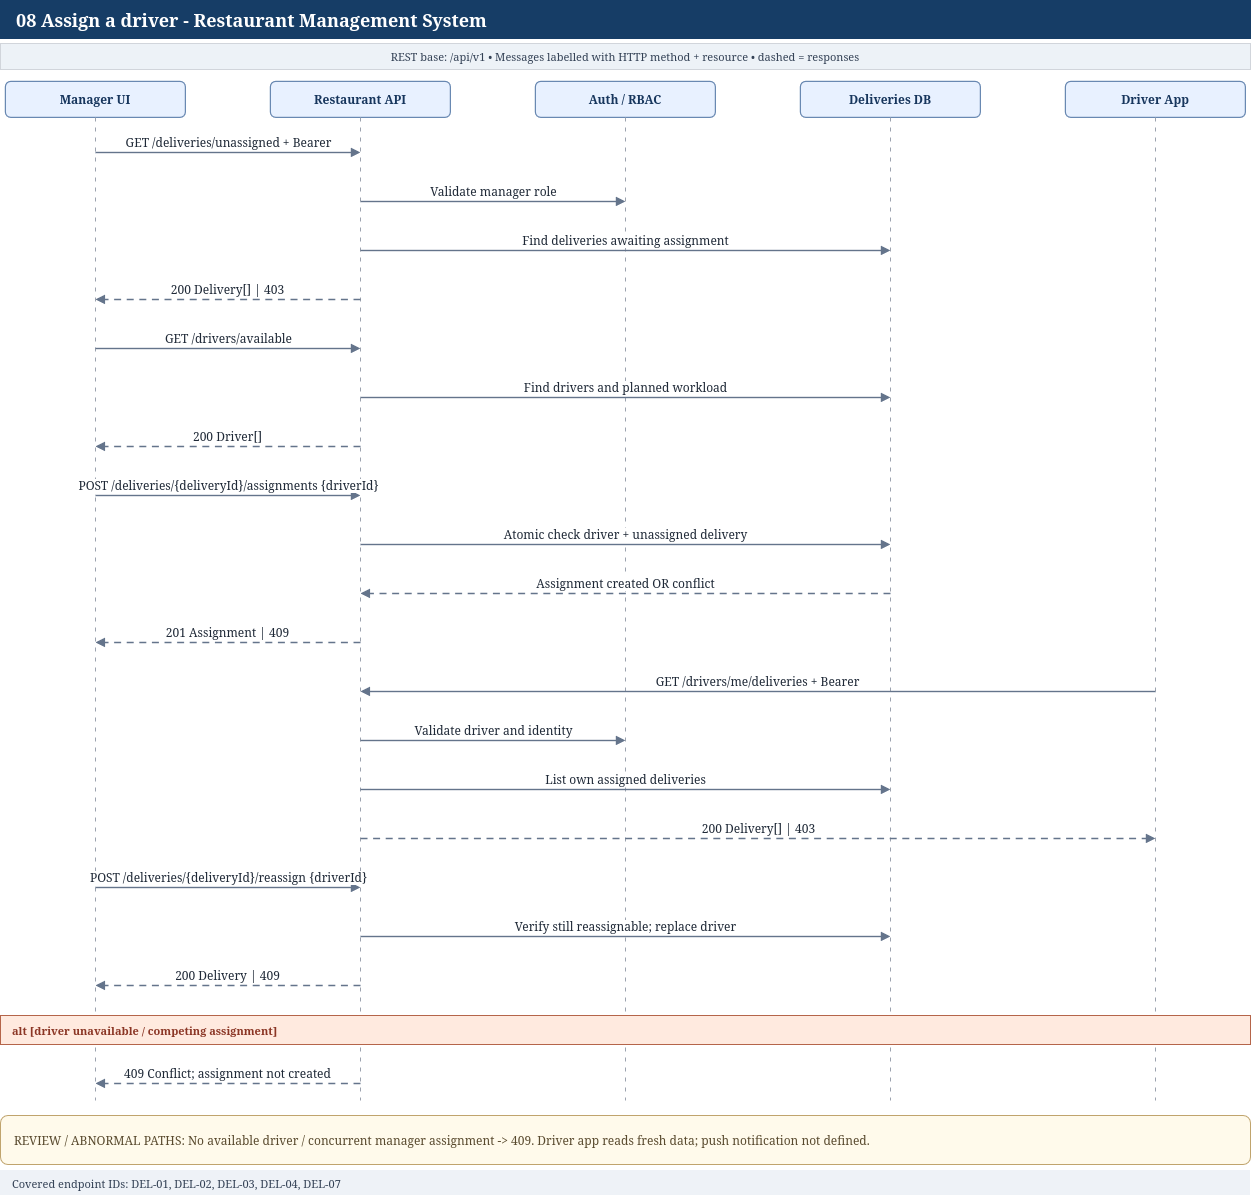

The diagram above was exported from draw.io. Its source (the exported page's mxGraphModel, read from the mxfile embedded in the PNG):
<mxGraphModel dx="2317" dy="1210" grid="1" gridSize="10" guides="1" tooltips="1" connect="1" arrows="1" fold="1" page="1" pageScale="1" pageWidth="1300" pageHeight="1195" math="0" shadow="0">
  <root>
    <mxCell id="0" />
    <mxCell id="1" parent="0" />
    <mxCell id="2" parent="1" style="rounded=0;whiteSpace=wrap;html=1;fillColor=#163d66;strokeColor=#163d66;fontColor=#ffffff;fontStyle=1;fontSize=18;align=left;spacingLeft=14;" value="08 Assign a driver - Restaurant Management System" vertex="1">
      <mxGeometry height="38" width="1250" x="25" y="12" as="geometry" />
    </mxCell>
    <mxCell id="3" parent="1" style="rounded=0;whiteSpace=wrap;html=1;fillColor=#edf2f7;strokeColor=#d1d5db;fontSize=11;fontColor=#334155;" value="REST base: /api/v1     •     Messages labelled with HTTP method + resource     •     dashed = responses" vertex="1">
      <mxGeometry height="26" width="1250" x="25" y="55" as="geometry" />
    </mxCell>
    <mxCell id="4" parent="1" style="rounded=1;whiteSpace=wrap;html=1;fillColor=#e8f1ff;strokeColor=#6686b0;strokeWidth=1.2;fontColor=#17365d;fontStyle=1;fontSize=12;" value="Manager UI" vertex="1">
      <mxGeometry height="36" width="180" x="30" y="93" as="geometry" />
    </mxCell>
    <mxCell id="5" edge="1" parent="1" style="endArrow=none;dashed=1;dashPattern=4 6;strokeColor=#9ca3af;strokeWidth=1;" value="">
      <mxGeometry relative="1" as="geometry">
        <mxPoint x="120" y="129" as="sourcePoint" />
        <mxPoint x="120" y="1112" as="targetPoint" />
      </mxGeometry>
    </mxCell>
    <mxCell id="6" parent="1" style="rounded=1;whiteSpace=wrap;html=1;fillColor=#e8f1ff;strokeColor=#6686b0;strokeWidth=1.2;fontColor=#17365d;fontStyle=1;fontSize=12;" value="Restaurant API" vertex="1">
      <mxGeometry height="36" width="180" x="295" y="93" as="geometry" />
    </mxCell>
    <mxCell id="7" edge="1" parent="1" style="endArrow=none;dashed=1;dashPattern=4 6;strokeColor=#9ca3af;strokeWidth=1;" value="">
      <mxGeometry relative="1" as="geometry">
        <mxPoint x="385" y="129" as="sourcePoint" />
        <mxPoint x="385" y="1112" as="targetPoint" />
      </mxGeometry>
    </mxCell>
    <mxCell id="8" parent="1" style="rounded=1;whiteSpace=wrap;html=1;fillColor=#e8f1ff;strokeColor=#6686b0;strokeWidth=1.2;fontColor=#17365d;fontStyle=1;fontSize=12;" value="Auth / RBAC" vertex="1">
      <mxGeometry height="36" width="180" x="560" y="93" as="geometry" />
    </mxCell>
    <mxCell id="9" edge="1" parent="1" style="endArrow=none;dashed=1;dashPattern=4 6;strokeColor=#9ca3af;strokeWidth=1;" value="">
      <mxGeometry relative="1" as="geometry">
        <mxPoint x="650" y="129" as="sourcePoint" />
        <mxPoint x="650" y="1112" as="targetPoint" />
      </mxGeometry>
    </mxCell>
    <mxCell id="10" parent="1" style="rounded=1;whiteSpace=wrap;html=1;fillColor=#e8f1ff;strokeColor=#6686b0;strokeWidth=1.2;fontColor=#17365d;fontStyle=1;fontSize=12;" value="Deliveries DB" vertex="1">
      <mxGeometry height="36" width="180" x="825" y="93" as="geometry" />
    </mxCell>
    <mxCell id="11" edge="1" parent="1" style="endArrow=none;dashed=1;dashPattern=4 6;strokeColor=#9ca3af;strokeWidth=1;" value="">
      <mxGeometry relative="1" as="geometry">
        <mxPoint x="915" y="129" as="sourcePoint" />
        <mxPoint x="915" y="1112" as="targetPoint" />
      </mxGeometry>
    </mxCell>
    <mxCell id="12" parent="1" style="rounded=1;whiteSpace=wrap;html=1;fillColor=#e8f1ff;strokeColor=#6686b0;strokeWidth=1.2;fontColor=#17365d;fontStyle=1;fontSize=12;" value="Driver App" vertex="1">
      <mxGeometry height="36" width="180" x="1090" y="93" as="geometry" />
    </mxCell>
    <mxCell id="13" edge="1" parent="1" style="endArrow=none;dashed=1;dashPattern=4 6;strokeColor=#9ca3af;strokeWidth=1;" value="">
      <mxGeometry relative="1" as="geometry">
        <mxPoint x="1180" y="129" as="sourcePoint" />
        <mxPoint x="1180" y="1112" as="targetPoint" />
      </mxGeometry>
    </mxCell>
    <mxCell id="14" edge="1" parent="1" style="endArrow=block;html=1;rounded=0;strokeColor=#64748b;strokeWidth=1.4;fontColor=#1f2937;fontSize=12;labelBackgroundColor=#ffffff;align=center;verticalAlign=bottom;" value="GET /deliveries/unassigned + Bearer">
      <mxGeometry relative="1" as="geometry">
        <mxPoint x="120" y="164" as="sourcePoint" />
        <mxPoint x="385" y="164" as="targetPoint" />
      </mxGeometry>
    </mxCell>
    <mxCell id="15" edge="1" parent="1" style="endArrow=block;html=1;rounded=0;strokeColor=#64748b;strokeWidth=1.4;fontColor=#1f2937;fontSize=12;labelBackgroundColor=#ffffff;align=center;verticalAlign=bottom;" value="Validate manager role">
      <mxGeometry relative="1" as="geometry">
        <mxPoint x="385" y="213" as="sourcePoint" />
        <mxPoint x="650" y="213" as="targetPoint" />
      </mxGeometry>
    </mxCell>
    <mxCell id="16" edge="1" parent="1" style="endArrow=block;html=1;rounded=0;strokeColor=#64748b;strokeWidth=1.4;fontColor=#1f2937;fontSize=12;labelBackgroundColor=#ffffff;align=center;verticalAlign=bottom;" value="Find deliveries awaiting assignment">
      <mxGeometry relative="1" as="geometry">
        <mxPoint x="385" y="262" as="sourcePoint" />
        <mxPoint x="915" y="262" as="targetPoint" />
      </mxGeometry>
    </mxCell>
    <mxCell id="17" edge="1" parent="1" style="endArrow=block;html=1;rounded=0;strokeColor=#64748b;strokeWidth=1.4;fontColor=#1f2937;fontSize=12;labelBackgroundColor=#ffffff;align=center;verticalAlign=bottom;dashed=1;dashPattern=5 4;strokeColor=#64748b;" value="200 Delivery[] | 403">
      <mxGeometry relative="1" as="geometry">
        <mxPoint x="385" y="311" as="sourcePoint" />
        <mxPoint x="120" y="311" as="targetPoint" />
      </mxGeometry>
    </mxCell>
    <mxCell id="18" edge="1" parent="1" style="endArrow=block;html=1;rounded=0;strokeColor=#64748b;strokeWidth=1.4;fontColor=#1f2937;fontSize=12;labelBackgroundColor=#ffffff;align=center;verticalAlign=bottom;" value="GET /drivers/available">
      <mxGeometry relative="1" as="geometry">
        <mxPoint x="120" y="360" as="sourcePoint" />
        <mxPoint x="385" y="360" as="targetPoint" />
      </mxGeometry>
    </mxCell>
    <mxCell id="19" edge="1" parent="1" style="endArrow=block;html=1;rounded=0;strokeColor=#64748b;strokeWidth=1.4;fontColor=#1f2937;fontSize=12;labelBackgroundColor=#ffffff;align=center;verticalAlign=bottom;" value="Find drivers and planned workload">
      <mxGeometry relative="1" as="geometry">
        <mxPoint x="385" y="409" as="sourcePoint" />
        <mxPoint x="915" y="409" as="targetPoint" />
      </mxGeometry>
    </mxCell>
    <mxCell id="20" edge="1" parent="1" style="endArrow=block;html=1;rounded=0;strokeColor=#64748b;strokeWidth=1.4;fontColor=#1f2937;fontSize=12;labelBackgroundColor=#ffffff;align=center;verticalAlign=bottom;dashed=1;dashPattern=5 4;strokeColor=#64748b;" value="200 Driver[]">
      <mxGeometry relative="1" as="geometry">
        <mxPoint x="385" y="458" as="sourcePoint" />
        <mxPoint x="120" y="458" as="targetPoint" />
      </mxGeometry>
    </mxCell>
    <mxCell id="21" edge="1" parent="1" style="endArrow=block;html=1;rounded=0;strokeColor=#64748b;strokeWidth=1.4;fontColor=#1f2937;fontSize=12;labelBackgroundColor=#ffffff;align=center;verticalAlign=bottom;" value="POST /deliveries/{deliveryId}/assignments {driverId}">
      <mxGeometry relative="1" as="geometry">
        <mxPoint x="120" y="507" as="sourcePoint" />
        <mxPoint x="385" y="507" as="targetPoint" />
      </mxGeometry>
    </mxCell>
    <mxCell id="22" edge="1" parent="1" style="endArrow=block;html=1;rounded=0;strokeColor=#64748b;strokeWidth=1.4;fontColor=#1f2937;fontSize=12;labelBackgroundColor=#ffffff;align=center;verticalAlign=bottom;" value="Atomic check driver + unassigned delivery">
      <mxGeometry relative="1" as="geometry">
        <mxPoint x="385" y="556" as="sourcePoint" />
        <mxPoint x="915" y="556" as="targetPoint" />
      </mxGeometry>
    </mxCell>
    <mxCell id="23" edge="1" parent="1" style="endArrow=block;html=1;rounded=0;strokeColor=#64748b;strokeWidth=1.4;fontColor=#1f2937;fontSize=12;labelBackgroundColor=#ffffff;align=center;verticalAlign=bottom;dashed=1;dashPattern=5 4;strokeColor=#64748b;" value="Assignment created OR conflict">
      <mxGeometry relative="1" as="geometry">
        <mxPoint x="915" y="605" as="sourcePoint" />
        <mxPoint x="385" y="605" as="targetPoint" />
      </mxGeometry>
    </mxCell>
    <mxCell id="24" edge="1" parent="1" style="endArrow=block;html=1;rounded=0;strokeColor=#64748b;strokeWidth=1.4;fontColor=#1f2937;fontSize=12;labelBackgroundColor=#ffffff;align=center;verticalAlign=bottom;dashed=1;dashPattern=5 4;strokeColor=#64748b;" value="201 Assignment | 409">
      <mxGeometry relative="1" as="geometry">
        <mxPoint x="385" y="654" as="sourcePoint" />
        <mxPoint x="120" y="654" as="targetPoint" />
      </mxGeometry>
    </mxCell>
    <mxCell id="25" edge="1" parent="1" style="endArrow=block;html=1;rounded=0;strokeColor=#64748b;strokeWidth=1.4;fontColor=#1f2937;fontSize=12;labelBackgroundColor=#ffffff;align=center;verticalAlign=bottom;" value="GET /drivers/me/deliveries + Bearer">
      <mxGeometry relative="1" as="geometry">
        <mxPoint x="1180" y="703" as="sourcePoint" />
        <mxPoint x="385" y="703" as="targetPoint" />
      </mxGeometry>
    </mxCell>
    <mxCell id="26" edge="1" parent="1" style="endArrow=block;html=1;rounded=0;strokeColor=#64748b;strokeWidth=1.4;fontColor=#1f2937;fontSize=12;labelBackgroundColor=#ffffff;align=center;verticalAlign=bottom;" value="Validate driver and identity">
      <mxGeometry relative="1" as="geometry">
        <mxPoint x="385" y="752" as="sourcePoint" />
        <mxPoint x="650" y="752" as="targetPoint" />
      </mxGeometry>
    </mxCell>
    <mxCell id="27" edge="1" parent="1" style="endArrow=block;html=1;rounded=0;strokeColor=#64748b;strokeWidth=1.4;fontColor=#1f2937;fontSize=12;labelBackgroundColor=#ffffff;align=center;verticalAlign=bottom;" value="List own assigned deliveries">
      <mxGeometry relative="1" as="geometry">
        <mxPoint x="385" y="801" as="sourcePoint" />
        <mxPoint x="915" y="801" as="targetPoint" />
      </mxGeometry>
    </mxCell>
    <mxCell id="28" edge="1" parent="1" style="endArrow=block;html=1;rounded=0;strokeColor=#64748b;strokeWidth=1.4;fontColor=#1f2937;fontSize=12;labelBackgroundColor=#ffffff;align=center;verticalAlign=bottom;dashed=1;dashPattern=5 4;strokeColor=#64748b;" value="200 Delivery[] | 403">
      <mxGeometry relative="1" as="geometry">
        <mxPoint x="385" y="850" as="sourcePoint" />
        <mxPoint x="1180" y="850" as="targetPoint" />
      </mxGeometry>
    </mxCell>
    <mxCell id="29" edge="1" parent="1" style="endArrow=block;html=1;rounded=0;strokeColor=#64748b;strokeWidth=1.4;fontColor=#1f2937;fontSize=12;labelBackgroundColor=#ffffff;align=center;verticalAlign=bottom;" value="POST /deliveries/{deliveryId}/reassign {driverId}">
      <mxGeometry relative="1" as="geometry">
        <mxPoint x="120" y="899" as="sourcePoint" />
        <mxPoint x="385" y="899" as="targetPoint" />
      </mxGeometry>
    </mxCell>
    <mxCell id="30" edge="1" parent="1" style="endArrow=block;html=1;rounded=0;strokeColor=#64748b;strokeWidth=1.4;fontColor=#1f2937;fontSize=12;labelBackgroundColor=#ffffff;align=center;verticalAlign=bottom;" value="Verify still reassignable; replace driver">
      <mxGeometry relative="1" as="geometry">
        <mxPoint x="385" y="948" as="sourcePoint" />
        <mxPoint x="915" y="948" as="targetPoint" />
      </mxGeometry>
    </mxCell>
    <mxCell id="31" edge="1" parent="1" style="endArrow=block;html=1;rounded=0;strokeColor=#64748b;strokeWidth=1.4;fontColor=#1f2937;fontSize=12;labelBackgroundColor=#ffffff;align=center;verticalAlign=bottom;dashed=1;dashPattern=5 4;strokeColor=#64748b;" value="200 Delivery | 409">
      <mxGeometry relative="1" as="geometry">
        <mxPoint x="385" y="997" as="sourcePoint" />
        <mxPoint x="120" y="997" as="targetPoint" />
      </mxGeometry>
    </mxCell>
    <mxCell id="32" parent="1" style="rounded=0;whiteSpace=wrap;html=1;fillColor=#ffeadf;strokeColor=#b5654a;fontColor=#8b3625;fontStyle=1;fontSize=11;align=left;spacingLeft=10;" value="alt [driver unavailable / competing assignment]" vertex="1">
      <mxGeometry height="29" width="1250" x="25" y="1027" as="geometry" />
    </mxCell>
    <mxCell id="33" edge="1" parent="1" style="endArrow=block;html=1;rounded=0;strokeColor=#64748b;strokeWidth=1.4;fontColor=#1f2937;fontSize=12;labelBackgroundColor=#ffffff;align=center;verticalAlign=bottom;dashed=1;dashPattern=5 4;strokeColor=#64748b;" value="409 Conflict; assignment not created">
      <mxGeometry relative="1" as="geometry">
        <mxPoint x="385" y="1095" as="sourcePoint" />
        <mxPoint x="120" y="1095" as="targetPoint" />
      </mxGeometry>
    </mxCell>
    <mxCell id="34" parent="1" style="rounded=1;whiteSpace=wrap;html=1;fillColor=#fffaeb;strokeColor=#c0a46d;fontColor=#594a2e;align=left;spacingLeft=12;fontSize=12;" value="REVIEW / ABNORMAL PATHS: No available driver / concurrent manager assignment -&gt; 409. Driver app reads fresh data; push notification not defined." vertex="1">
      <mxGeometry height="49" width="1250" x="25" y="1127" as="geometry" />
    </mxCell>
    <mxCell id="35" parent="1" style="rounded=0;whiteSpace=wrap;html=1;fillColor=#eef2f7;strokeColor=none;fontColor=#334155;fontSize=11;align=left;spacingLeft=10;" value="Covered endpoint IDs: DEL-01, DEL-02, DEL-03, DEL-04, DEL-07" vertex="1">
      <mxGeometry height="25" width="1250" x="25" y="1182" as="geometry" />
    </mxCell>
  </root>
</mxGraphModel>